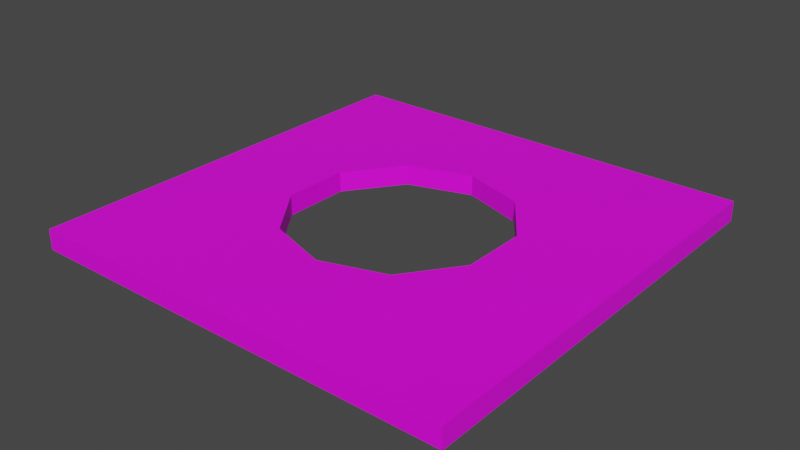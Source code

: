 # Source: mdl_MainMenuTile.blend  (saved by Blender 2.82.7; exported with 4.5.12 LTS)
import bpy
from mathutils import Matrix  # noqa: F401  (used for matrix-valued properties, if any)

bpy.ops.wm.read_factory_settings(use_empty=True)
scene = bpy.context.scene
scene.name = 'Scene'

# ---- collections
col_collection = bpy.data.collections.new('Collection'); scene.collection.children.link(col_collection)

# ---- images (referenced by path relative to the original .blend; pixels are not part of the script)
import os
ASSET_DIR = os.environ.get("B2B_ASSET_DIR", "")  # directory of the original .blend (textures are referenced by path, not embedded)
HERE = os.path.dirname(os.path.abspath(__file__))  # packed textures are extracted next to this script under _unpacked/

def load_image(name, relpath, width, height, colorspace="sRGB"):
    """Load a texture the original file referenced (path relative to the .blend, or extracted next to this script)."""
    p = next((c for c in (os.path.join(HERE, relpath), os.path.join(ASSET_DIR, relpath)) if relpath and os.path.exists(c)), "")
    if p:
        img = bpy.data.images.load(p, check_existing=True)
        img.name = name
    else:  # same state as the original file: an image datablock whose file is absent (Cycles renders it pink)
        img = bpy.data.images.new(name, width, height)
        img.source = "FILE"
        img.filepath = "//" + (relpath or name)
    img.colorspace_settings.name = colorspace
    return img
img_newmenuuvmap = load_image('newMenuUVMap', '', 1024, 1024, 'sRGB')

# ---- materials (node trees are filled in below, after node groups)
mat_material_001 = bpy.data.materials.new('Material.001')
mat_material_001.use_transparent_shadow = False

# ---- material node trees
mat_material_001.use_nodes = True; mat_material_001.node_tree.nodes.clear()
_N = mat_material_001.node_tree.nodes; _L = mat_material_001.node_tree.links
n0 = _N.new('ShaderNodeOutputMaterial'); n0.name = 'Material Output'; n0.location = (300, 300)
n1 = _N.new('ShaderNodeBsdfPrincipled'); n1.name = 'Principled BSDF'; n1.location = (10, 300)
n1.distribution = 'GGX'
n1.subsurface_method = 'BURLEY'
n1.inputs[3].default_value = 1.45
n1.inputs[27].default_value = (0.0, 0.0, 0.0, 1.0)
n1.inputs[28].default_value = 1.0
n2 = _N.new('ShaderNodeTexImage'); n2.name = 'Image Texture'; n2.location = (-303, 236)
n2.image = img_newmenuuvmap
_L.new(n1.outputs[0], n0.inputs[0])
_L.new(n2.outputs[0], n1.inputs[0])
n0.is_active_output = True

# ---- world
world_world = bpy.data.worlds.new('World'); scene.world = world_world
world_world.use_nodes = True; world_world.node_tree.nodes.clear()
_N = world_world.node_tree.nodes; _L = world_world.node_tree.links
n0 = _N.new('ShaderNodeOutputWorld'); n0.name = 'World Output'; n0.location = (300, 300)
n1 = _N.new('ShaderNodeBackground'); n1.name = 'Background'; n1.location = (10, 300)
n1.inputs[0].default_value = (0.05088, 0.05088, 0.05088, 1.0)
_L.new(n1.outputs[0], n0.inputs[0])
n0.is_active_output = True
world_world.color = (0.05088, 0.05088, 0.05088)
world_world.use_sun_shadow = False
world_world.sun_shadow_jitter_overblur = 0.0

# ---- meshes
me_cube = bpy.data.meshes.new('Cube')
me_cube.from_pydata([(-16.0, -16.0, -0.75), (-16.0, -16.0, 0.75), (-16.0, 16.0, -0.75), (-16.0, 16.0, 0.75), (16.0, -16.0, -0.75), (16.0, -16.0, 0.75), (16.0, 16.0, -0.75), (16.0, 16.0, 0.75), (-4.702, -6.472, 0.75), (-4.702, -6.472, -0.75), (-6.994e-07, -8.0, 0.75), (-6.994e-07, -8.0, -0.75), (0.0, 8.0, 0.75), (0.0, 8.0, -0.75), (4.702, -6.472, 0.75), (4.702, -6.472, -0.75), (-7.608, -2.472, 0.75), (-7.608, -2.472, -0.75), (-4.702, 6.472, 0.75), (-4.702, 6.472, -0.75), (-7.608, 2.472, 0.75), (-7.608, 2.472, -0.75), (7.608, 2.472, 0.75), (7.608, 2.472, -0.75), (4.702, 6.472, 0.75), (4.702, 6.472, -0.75), (7.608, -2.472, 0.75), (7.608, -2.472, -0.75), (-16.0, 2.449, -0.75), (-0.002739, -16.0, 0.75), (-0.002743, 16.0, 0.75), (-16.0, -2.479, 0.75), (-16.0, 2.489, 0.75), (16.0, 2.46, 0.75), (16.0, -2.472, 0.75), (0.02167, -16.0, -0.75), (-16.0, -2.49, -0.75), (0.005339, 16.0, -0.75), (16.0, -2.549, -0.75), (16.0, 2.55, -0.75)], [], [(0, 1, 31, 36), (2, 3, 30, 37), (6, 7, 33, 39), (4, 5, 29, 35), (21, 20, 16, 17), (30, 12, 24, 7), (23, 22, 24, 25), (19, 18, 20, 21), (27, 26, 22, 23), (9, 8, 10, 11), (17, 16, 8, 9), (15, 14, 26, 27), (13, 12, 18, 19), (25, 24, 12, 13), (11, 10, 14, 15), (19, 2, 37, 13), (29, 10, 8, 1), (7, 24, 22, 33), (3, 18, 12, 30), (1, 8, 16, 31), (5, 14, 10, 29), (31, 16, 20, 32), (32, 20, 18, 3), (33, 22, 26, 34), (34, 26, 14, 5), (35, 29, 1, 0), (28, 32, 3, 2), (36, 31, 32, 28), (37, 30, 7, 6), (13, 37, 6, 25), (38, 34, 5, 4), (39, 33, 34, 38), (21, 17, 36, 28), (0, 9, 11, 35), (15, 4, 35, 11), (25, 6, 39, 23), (27, 38, 4, 15), (23, 39, 38, 27), (28, 2, 19, 21), (36, 17, 9, 0)])
_uv = me_cube.uv_layers.new(name='UVMap')
_uv.uv.foreach_set('vector', [0.7114, 0.862, 0.7112, 0.9238, 0.2436, 0.9238, 0.2436, 0.862, 0.7114, 0.862, 0.7112, 0.9238, 0.2436, 0.9238, 0.2436, 0.862, 0.7114, 0.862, 0.7112, 0.9238, 0.2436, 0.9238, 0.2436, 0.862, 0.7114, 0.862, 0.7112, 0.9238, 0.2436, 0.9238, 0.2436, 0.862, 0.6944, 0.5715, 0.6938, 0.6737, 0.5585, 0.6737, 0.5586, 0.5716, 0.2493, 0.002701, 0.2493, 0.1277, 0.1758, 0.1515, 0.003075, 0.002701, 0.5585, 0.6737, 0.5583, 0.7759, 0.4211, 0.7759, 0.422, 0.6737, 0.8296, 0.5714, 0.8296, 0.6736, 0.6938, 0.6737, 0.6944, 0.5715, 0.6938, 0.6737, 0.6932, 0.7759, 0.5583, 0.7759, 0.5585, 0.6737, 0.4233, 0.5717, 0.422, 0.6737, 0.2862, 0.6739, 0.2862, 0.5717, 0.5586, 0.5716, 0.5585, 0.6737, 0.422, 0.6737, 0.4233, 0.5717, 0.8296, 0.6736, 0.8296, 0.7759, 0.6932, 0.7759, 0.6938, 0.6737, 0.2862, 0.6739, 0.2862, 0.7758, 0.1512, 0.7756, 0.1511, 0.6739, 0.422, 0.6737, 0.4211, 0.7759, 0.2862, 0.7758, 0.2862, 0.6739, 0.2862, 0.5717, 0.2862, 0.6739, 0.1511, 0.6739, 0.151, 0.5717, 0.6781, 0.1516, 0.5016, 0.002726, 0.7516, 0.002726, 0.7515, 0.1277, 0.2493, 0.5026, 0.2493, 0.3776, 0.3227, 0.3537, 0.4992, 0.5026, 0.003075, 0.002701, 0.1758, 0.1515, 0.1304, 0.214, 0.003075, 0.2142, 0.4992, 0.002701, 0.3227, 0.1515, 0.2493, 0.1277, 0.2493, 0.002701, 0.4992, 0.5026, 0.3227, 0.3537, 0.3681, 0.2913, 0.4992, 0.2914, 0.003075, 0.5026, 0.1758, 0.3537, 0.2493, 0.3776, 0.2493, 0.5026, 0.4992, 0.2914, 0.3681, 0.2913, 0.3681, 0.214, 0.4992, 0.2138, 0.4992, 0.2138, 0.3681, 0.214, 0.3227, 0.1515, 0.4992, 0.002701, 0.003075, 0.2142, 0.1304, 0.214, 0.1304, 0.2913, 0.003075, 0.2913, 0.003075, 0.2913, 0.1304, 0.2913, 0.1758, 0.3537, 0.003075, 0.5026, 0.7114, 0.862, 0.7112, 0.9238, 0.2436, 0.9238, 0.2436, 0.862, 0.7114, 0.862, 0.7112, 0.9238, 0.2436, 0.9238, 0.2436, 0.862, 0.4008, 0.8616, 0.3992, 0.9249, 0.2446, 0.9249, 0.244, 0.8616, 0.7114, 0.862, 0.7112, 0.9238, 0.2436, 0.9238, 0.2436, 0.862, 0.7515, 0.1277, 0.7516, 0.002726, 0.9939, 0.002726, 0.825, 0.1516, 0.7114, 0.862, 0.7112, 0.9238, 0.2436, 0.9238, 0.2436, 0.862, 0.4008, 0.8616, 0.3992, 0.9249, 0.2446, 0.9249, 0.244, 0.8616, 0.6327, 0.214, 0.6327, 0.2913, 0.5016, 0.2916, 0.5016, 0.2144, 0.5016, 0.5026, 0.6781, 0.3538, 0.7515, 0.3776, 0.7519, 0.5026, 0.825, 0.3538, 0.9939, 0.5026, 0.7519, 0.5026, 0.7515, 0.3776, 0.825, 0.1516, 0.9939, 0.002726, 0.9939, 0.2128, 0.8704, 0.214, 0.8704, 0.2913, 0.9939, 0.2925, 0.9939, 0.5026, 0.825, 0.3538, 0.8704, 0.214, 0.9939, 0.2128, 0.9939, 0.2925, 0.8704, 0.2913, 0.5016, 0.2144, 0.5016, 0.002726, 0.6781, 0.1516, 0.6327, 0.214, 0.5016, 0.2916, 0.6327, 0.2913, 0.6781, 0.3538, 0.5016, 0.5026])
me_cube.materials.append(mat_material_001)
me_cube.use_remesh_preserve_volume = False
me_cube.use_remesh_preserve_attributes = False
me_cube.use_mirror_vertex_groups = False
me_cube.update()

# ---- objects
ob_mdl_mainmenu = bpy.data.objects.new('mdl_MainMenu', me_cube)

# ---- transforms, parenting, visibility, modifiers, constraints
ob_mdl_mainmenu.location = (0.0, 0.0, 0.0)
ob_mdl_mainmenu.lineart.crease_threshold = 0.0

# ---- collection membership
col_collection.objects.link(ob_mdl_mainmenu)

# ---- scene / render settings (as saved in the file)
scene.frame_start = 1; scene.frame_end = 250; scene.frame_set(15)
scene.render.engine = 'BLENDER_EEVEE_NEXT'
scene.cycles.use_denoising = False
scene.cycles.samples = 128
scene.cycles.sampling_pattern = 'TABULATED_SOBOL'
scene.cycles.use_adaptive_sampling = False
scene.cycles.use_light_tree = False
scene.view_settings.view_transform = 'Filmic'
bpy.context.view_layer.update()

# ---- added for rendering (the .blend has no active camera and no usable light): camera, sun
cam_auto = bpy.data.cameras.new('AutoCamera')
cam_auto.lens = 50.0
cam_auto.sensor_width = 36.0
cam_auto.clip_end = 1000.0
ob_auto_camera = bpy.data.objects.new('AutoCamera', cam_auto)
scene.collection.objects.link(ob_auto_camera)
ob_auto_camera.location = (41.8939, -50.2727, 33.5151)
ob_auto_camera.rotation_euler = (1.09748, -7.21219e-08, 0.694738)
scene.camera = ob_auto_camera
light_auto_sun = bpy.data.lights.new('AutoSun', 'SUN')
light_auto_sun.energy = 3.0
light_auto_sun.angle = 0.0523599
ob_auto_sun = bpy.data.objects.new('AutoSun', light_auto_sun)
scene.collection.objects.link(ob_auto_sun)
ob_auto_sun.rotation_euler = (0.872665, 0.174533, 0.523599)
bpy.context.view_layer.update()

